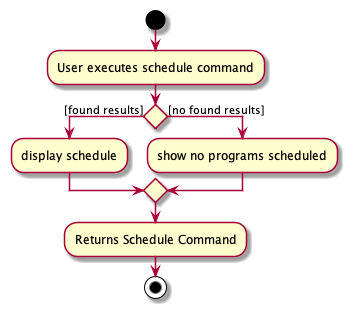

The diagram above was rendered by PlantUML. Its source (embedded in the PNG):
@startuml
start
:User executes schedule command;
if () then ([found results])
:display schedule;
else ([no found results])
:show no programs scheduled;
endif
:Returns Schedule Command;
stop
@enduml